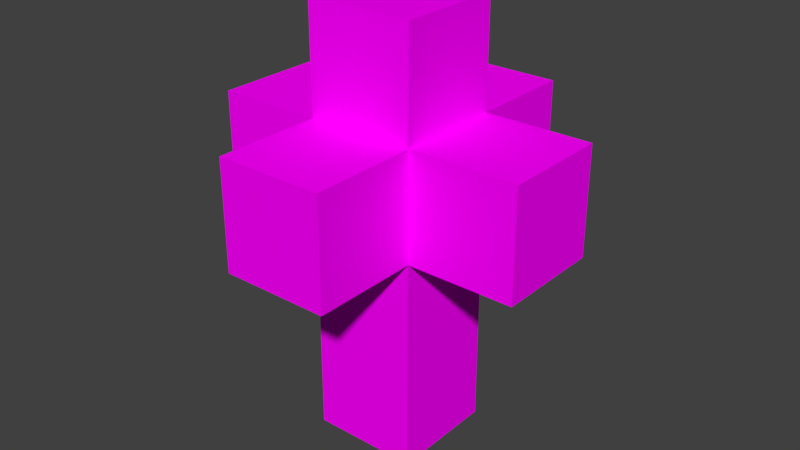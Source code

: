 # Source: Flower.blend  (saved by Blender 2.80.75; exported with 4.5.12 LTS)
import bpy
from mathutils import Matrix  # noqa: F401  (used for matrix-valued properties, if any)

bpy.ops.wm.read_factory_settings(use_empty=True)
scene = bpy.context.scene
scene.name = 'Scene'

# ---- images (referenced by path relative to the original .blend; pixels are not part of the script)
import os
ASSET_DIR = os.environ.get("B2B_ASSET_DIR", "")  # directory of the original .blend (textures are referenced by path, not embedded)
HERE = os.path.dirname(os.path.abspath(__file__))  # packed textures are extracted next to this script under _unpacked/

def load_image(name, relpath, width, height, colorspace="sRGB"):
    """Load a texture the original file referenced (path relative to the .blend, or extracted next to this script)."""
    p = next((c for c in (os.path.join(HERE, relpath), os.path.join(ASSET_DIR, relpath)) if relpath and os.path.exists(c)), "")
    if p:
        img = bpy.data.images.load(p, check_existing=True)
        img.name = name
    else:  # same state as the original file: an image datablock whose file is absent (Cycles renders it pink)
        img = bpy.data.images.new(name, width, height)
        img.source = "FILE"
        img.filepath = "//" + (relpath or name)
    img.colorspace_settings.name = colorspace
    return img
img_flower_png = load_image('Flower.png', 'Flower.png', 1024, 1024, 'sRGB')

# ---- materials (node trees are filled in below, after node groups)
mat_palette = bpy.data.materials.new('palette')
mat_palette.diffuse_color = (1.0, 1.0, 1.0, 1.0)
mat_palette.roughness = 1.0
mat_palette.specular_intensity = 0.0

# ---- material node trees
mat_palette.use_nodes = True; mat_palette.node_tree.nodes.clear()
_N = mat_palette.node_tree.nodes; _L = mat_palette.node_tree.links
n0 = _N.new('ShaderNodeOutputMaterial'); n0.name = 'Material Output'; n0.location = (300, 300)
n1 = _N.new('ShaderNodeBsdfPrincipled'); n1.name = 'Principled BSDF'; n1.location = (10, 300)
n1.distribution = 'GGX'
n1.subsurface_method = 'BURLEY'
n1.inputs[2].default_value = 1.0
n1.inputs[3].default_value = 1.45
n1.inputs[13].default_value = 0.0
n1.inputs[27].default_value = (0.0, 0.0, 0.0, 1.0)
n1.inputs[28].default_value = 1.0
n2 = _N.new('ShaderNodeTexImage'); n2.name = 'Image Texture'; n2.location = (-300, 600)
n2.image = img_flower_png
_L.new(n1.outputs[0], n0.inputs[0])
_L.new(n2.outputs[0], n1.inputs[0])
n0.is_active_output = True

# ---- world
world_world = bpy.data.worlds.new('World'); scene.world = world_world
world_world.color = (0.05088, 0.05088, 0.05088)
world_world.use_sun_shadow = False
world_world.sun_shadow_jitter_overblur = 0.0

# ---- meshes
me_flower = bpy.data.meshes.new('Flower')
me_flower.from_pydata([(-0.2, 0.3, 0.1), (-0.2, 0.2, -5.96e-08), (-0.2, 0.2, 0.1), (-0.2, 0.3, -5.96e-08), (-0.1, 0.2, 0.1), (-0.1, 0.0, -5.96e-08), (-0.1, 0.0, 0.1), (-0.1, 0.2, -5.96e-08), (-0.1, 0.3, 0.2), (-0.1, 0.2, 0.2), (-0.1, 0.3, 0.1), (-0.1, 0.3, -5.96e-08), (-0.1, 0.2, -0.1), (-0.1, 0.3, -0.1), (-0.1, 0.4, 0.1), (-0.1, 0.4, -5.96e-08), (-5.96e-08, 0.0, 0.1), (-5.96e-08, 0.0, -5.96e-08), (-5.96e-08, 0.2, 0.1), (-5.96e-08, 0.2, -5.96e-08), (-5.96e-08, 0.2, 0.2), (-5.96e-08, 0.3, 0.2), (-5.96e-08, 0.3, 0.1), (-5.96e-08, 0.2, -0.1), (-5.96e-08, 0.3, -5.96e-08), (-5.96e-08, 0.3, -0.1), (-5.96e-08, 0.4, 0.1), (-5.96e-08, 0.4, -5.96e-08), (0.1, 0.2, 0.1), (0.1, 0.2, -5.96e-08), (0.1, 0.3, 0.1), (0.1, 0.3, -5.96e-08), (-5.96e-08, 0.2, 0.2), (-0.1, 0.3, 0.2), (-0.1, 0.2, 0.2), (-5.96e-08, 0.3, 0.2), (-0.1, 0.2, 0.1), (-0.2, 0.3, 0.1), (-0.2, 0.2, 0.1), (-0.1, 0.3, 0.1), (-5.96e-08, 0.0, 0.1), (-0.1, 0.0, 0.1), (-5.96e-08, 0.2, 0.1), (-5.96e-08, 0.3, 0.1), (-0.1, 0.4, 0.1), (-5.96e-08, 0.4, 0.1), (0.1, 0.2, 0.1), (0.1, 0.3, 0.1), (-0.2, 0.2, -5.96e-08), (-0.2, 0.3, -5.96e-08), (-0.1, 0.2, -5.96e-08), (-0.1, 0.3, -5.96e-08), (-0.1, 0.0, -5.96e-08), (-5.96e-08, 0.0, -5.96e-08), (-5.96e-08, 0.2, -5.96e-08), (-0.1, 0.4, -5.96e-08), (-5.96e-08, 0.3, -5.96e-08), (-5.96e-08, 0.4, -5.96e-08), (0.1, 0.2, -5.96e-08), (0.1, 0.3, -5.96e-08), (-0.1, 0.2, -0.1), (-0.1, 0.3, -0.1), (-5.96e-08, 0.2, -0.1), (-5.96e-08, 0.3, -0.1), (-0.1, 0.0, -5.96e-08), (-5.96e-08, 0.0, 0.1), (-0.1, 0.0, 0.1), (-5.96e-08, 0.0, -5.96e-08), (-0.1, 0.2, 0.1), (-5.96e-08, 0.2, 0.2), (-0.1, 0.2, 0.2), (-5.96e-08, 0.2, 0.1), (-0.2, 0.2, -5.96e-08), (-0.2, 0.2, 0.1), (-0.1, 0.2, -5.96e-08), (-5.96e-08, 0.2, -5.96e-08), (0.1, 0.2, 0.1), (0.1, 0.2, -5.96e-08), (-0.1, 0.2, -0.1), (-5.96e-08, 0.2, -0.1), (-0.1, 0.3, 0.2), (-5.96e-08, 0.3, 0.2), (-0.1, 0.3, 0.1), (-5.96e-08, 0.3, 0.1), (-0.2, 0.3, 0.1), (-0.2, 0.3, -5.96e-08), (-0.1, 0.3, -5.96e-08), (0.1, 0.3, 0.1), (-5.96e-08, 0.3, -5.96e-08), (0.1, 0.3, -5.96e-08), (-0.1, 0.3, -0.1), (-5.96e-08, 0.3, -0.1), (-0.1, 0.4, 0.1), (-5.96e-08, 0.4, 0.1), (-0.1, 0.4, -5.96e-08), (-5.96e-08, 0.4, -5.96e-08)], [], [(0, 1, 2), (3, 1, 0), (4, 5, 6), (7, 5, 4), (8, 4, 9), (10, 4, 8), (11, 12, 7), (13, 12, 11), (14, 11, 10), (15, 11, 14), (16, 17, 18), (18, 17, 19), (20, 18, 21), (21, 18, 22), (19, 23, 24), (24, 23, 25), (22, 24, 26), (26, 24, 27), (28, 29, 30), (30, 29, 31), (32, 33, 34), (35, 33, 32), (36, 37, 38), (39, 37, 36), (40, 36, 41), (42, 36, 40), (43, 44, 39), (45, 44, 43), (46, 43, 42), (47, 43, 46), (48, 49, 50), (50, 49, 51), (52, 50, 53), (53, 50, 54), (51, 55, 56), (56, 55, 57), (54, 56, 58), (58, 56, 59), (60, 61, 62), (62, 61, 63), (64, 65, 66), (67, 65, 64), (68, 69, 70), (71, 69, 68), (72, 68, 73), (74, 68, 72), (75, 76, 71), (77, 76, 75), (78, 75, 74), (79, 75, 78), (80, 81, 82), (82, 81, 83), (84, 82, 85), (85, 82, 86), (83, 87, 88), (88, 87, 89), (86, 88, 90), (90, 88, 91), (92, 93, 94), (94, 93, 95)])
me_flower.polygons.foreach_set('use_smooth', [True] * 60)
_uv = me_flower.uv_layers.new(name='UVMap')
_uv.uv.foreach_set('vector', [0.584, 0.5, 0.584, 0.5, 0.584, 0.5, 0.584, 0.5, 0.584, 0.5, 0.584, 0.5, 0.584, 0.5, 0.584, 0.5, 0.584, 0.5, 0.584, 0.5, 0.584, 0.5, 0.584, 0.5, 0.584, 0.5, 0.584, 0.5, 0.584, 0.5, 0.584, 0.5, 0.584, 0.5, 0.584, 0.5, 0.584, 0.5, 0.584, 0.5, 0.584, 0.5, 0.584, 0.5, 0.584, 0.5, 0.584, 0.5, 0.4824, 0.5, 0.4824, 0.5, 0.4824, 0.5, 0.4824, 0.5, 0.4824, 0.5, 0.4824, 0.5, 0.584, 0.5, 0.584, 0.5, 0.584, 0.5, 0.584, 0.5, 0.584, 0.5, 0.584, 0.5, 0.584, 0.5, 0.584, 0.5, 0.584, 0.5, 0.584, 0.5, 0.584, 0.5, 0.584, 0.5, 0.584, 0.5, 0.584, 0.5, 0.584, 0.5, 0.584, 0.5, 0.584, 0.5, 0.584, 0.5, 0.4824, 0.5, 0.4824, 0.5, 0.4824, 0.5, 0.4824, 0.5, 0.4824, 0.5, 0.4824, 0.5, 0.584, 0.5, 0.584, 0.5, 0.584, 0.5, 0.584, 0.5, 0.584, 0.5, 0.584, 0.5, 0.584, 0.5, 0.584, 0.5, 0.584, 0.5, 0.584, 0.5, 0.584, 0.5, 0.584, 0.5, 0.584, 0.5, 0.584, 0.5, 0.584, 0.5, 0.584, 0.5, 0.584, 0.5, 0.584, 0.5, 0.584, 0.5, 0.584, 0.5, 0.584, 0.5, 0.584, 0.5, 0.584, 0.5, 0.584, 0.5, 0.4824, 0.5, 0.4824, 0.5, 0.4824, 0.5, 0.4824, 0.5, 0.4824, 0.5, 0.4824, 0.5, 0.584, 0.5, 0.584, 0.5, 0.584, 0.5, 0.584, 0.5, 0.584, 0.5, 0.584, 0.5, 0.584, 0.5, 0.584, 0.5, 0.584, 0.5, 0.584, 0.5, 0.584, 0.5, 0.584, 0.5, 0.584, 0.5, 0.584, 0.5, 0.584, 0.5, 0.584, 0.5, 0.584, 0.5, 0.584, 0.5, 0.4824, 0.5, 0.4824, 0.5, 0.4824, 0.5, 0.4824, 0.5, 0.4824, 0.5, 0.4824, 0.5, 0.584, 0.5, 0.584, 0.5, 0.584, 0.5, 0.584, 0.5, 0.584, 0.5, 0.584, 0.5, 0.584, 0.5, 0.584, 0.5, 0.584, 0.5, 0.584, 0.5, 0.584, 0.5, 0.584, 0.5, 0.584, 0.5, 0.584, 0.5, 0.584, 0.5, 0.584, 0.5, 0.584, 0.5, 0.584, 0.5, 0.584, 0.5, 0.584, 0.5, 0.584, 0.5, 0.584, 0.5, 0.584, 0.5, 0.584, 0.5, 0.584, 0.5, 0.584, 0.5, 0.584, 0.5, 0.584, 0.5, 0.584, 0.5, 0.584, 0.5, 0.584, 0.5, 0.584, 0.5, 0.584, 0.5, 0.584, 0.5, 0.584, 0.5, 0.584, 0.5, 0.584, 0.5, 0.584, 0.5, 0.584, 0.5, 0.584, 0.5, 0.584, 0.5, 0.584, 0.5, 0.584, 0.5, 0.584, 0.5, 0.584, 0.5, 0.584, 0.5, 0.584, 0.5, 0.584, 0.5, 0.584, 0.5, 0.584, 0.5, 0.584, 0.5, 0.584, 0.5, 0.584, 0.5, 0.584, 0.5, 0.584, 0.5, 0.584, 0.5, 0.584, 0.5, 0.584, 0.5, 0.584, 0.5, 0.584, 0.5, 0.584, 0.5, 0.584, 0.5, 0.584, 0.5, 0.584, 0.5, 0.584, 0.5, 0.584, 0.5, 0.4824, 0.5, 0.4824, 0.5, 0.4824, 0.5, 0.4824, 0.5, 0.4824, 0.5, 0.4824, 0.5])
me_flower.materials.append(mat_palette)
me_flower.use_remesh_preserve_volume = False
me_flower.use_remesh_preserve_attributes = False
me_flower.use_mirror_vertex_groups = False
me_flower.update()
me_flower.normals_split_custom_set([tuple(v) for v in zip(*[iter([-1.0, 0.0, 0.0, -1.0, 0.0, 0.0, -1.0, 0.0, 0.0, -1.0, 0.0, 0.0, -1.0, 0.0, 0.0, -1.0, 0.0, 0.0, -1.0, 0.0, 0.0, -1.0, 0.0, 0.0, -1.0, 0.0, 0.0, -1.0, 0.0, 0.0, -1.0, 0.0, 0.0, -1.0, 0.0, 0.0, -1.0, 0.0, 0.0, -1.0, 0.0, 0.0, -1.0, 0.0, 0.0, -1.0, 0.0, 0.0, -1.0, 0.0, 0.0, -1.0, 0.0, 0.0, -1.0, 0.0, 0.0, -1.0, 0.0, 0.0, -1.0, 0.0, 0.0, -1.0, 0.0, 0.0, -1.0, 0.0, 0.0, -1.0, 0.0, 0.0, -1.0, 0.0, 0.0, -1.0, 0.0, 0.0, -1.0, 0.0, 0.0, -1.0, 0.0, 0.0, -1.0, 0.0, 0.0, -1.0, 0.0, 0.0, 1.0, 0.0, 0.0, 1.0, 0.0, 0.0, 1.0, 0.0, 0.0, 1.0, 0.0, 0.0, 1.0, 0.0, 0.0, 1.0, 0.0, 0.0, 1.0, 0.0, 0.0, 1.0, 0.0, 0.0, 1.0, 0.0, 0.0, 1.0, 0.0, 0.0, 1.0, 0.0, 0.0, 1.0, 0.0, 0.0, 1.0, 0.0, 0.0, 1.0, 0.0, 0.0, 1.0, 0.0, 0.0, 1.0, 0.0, 0.0, 1.0, 0.0, 0.0, 1.0, 0.0, 0.0, 1.0, 0.0, 0.0, 1.0, 0.0, 0.0, 1.0, 0.0, 0.0, 1.0, 0.0, 0.0, 1.0, 0.0, 0.0, 1.0, 0.0, 0.0, 1.0, 0.0, 0.0, 1.0, 0.0, 0.0, 1.0, 0.0, 0.0, 1.0, 0.0, 0.0, 1.0, 0.0, 0.0, 1.0, 0.0, 0.0, 0.0, 0.0, 1.0, 0.0, 0.0, 1.0, 0.0, 0.0, 1.0, 0.0, 0.0, 1.0, 0.0, 0.0, 1.0, 0.0, 0.0, 1.0, 0.0, 0.0, 1.0, 0.0, 0.0, 1.0, 0.0, 0.0, 1.0, 0.0, 0.0, 1.0, 0.0, 0.0, 1.0, 0.0, 0.0, 1.0, 0.0, 0.0, 1.0, 0.0, 0.0, 1.0, 0.0, 0.0, 1.0, 0.0, 0.0, 1.0, 0.0, 0.0, 1.0, 0.0, 0.0, 1.0, 0.0, 0.0, 1.0, 0.0, 0.0, 1.0, 0.0, 0.0, 1.0, 0.0, 0.0, 1.0, 0.0, 0.0, 1.0, 0.0, 0.0, 1.0, 0.0, 0.0, 1.0, 0.0, 0.0, 1.0, 0.0, 0.0, 1.0, 0.0, 0.0, 1.0, 0.0, 0.0, 1.0, 0.0, 0.0, 1.0, 0.0, 0.0, -1.0, 0.0, 0.0, -1.0, 0.0, 0.0, -1.0, 0.0, 0.0, -1.0, 0.0, 0.0, -1.0, 0.0, 0.0, -1.0, 0.0, 0.0, -1.0, 0.0, 0.0, -1.0, 0.0, 0.0, -1.0, 0.0, 0.0, -1.0, 0.0, 0.0, -1.0, 0.0, 0.0, -1.0, 0.0, 0.0, -1.0, 0.0, 0.0, -1.0, 0.0, 0.0, -1.0, 0.0, 0.0, -1.0, 0.0, 0.0, -1.0, 0.0, 0.0, -1.0, 0.0, 0.0, -1.0, 0.0, 0.0, -1.0, 0.0, 0.0, -1.0, 0.0, 0.0, -1.0, 0.0, 0.0, -1.0, 0.0, 0.0, -1.0, 0.0, 0.0, -1.0, 0.0, 0.0, -1.0, 0.0, 0.0, -1.0, 0.0, 0.0, -1.0, 0.0, 0.0, -1.0, 0.0, 0.0, -1.0, 0.0, -1.0, 0.0, 0.0, -1.0, 0.0, 0.0, -1.0, 0.0, 0.0, -1.0, 0.0, 0.0, -1.0, 0.0, 0.0, -1.0, 0.0, 0.0, -1.0, 0.0, 0.0, -1.0, 0.0, 0.0, -1.0, 0.0, 0.0, -1.0, 0.0, 0.0, -1.0, 0.0, 0.0, -1.0, 0.0, 0.0, -1.0, 0.0, 0.0, -1.0, 0.0, 0.0, -1.0, 0.0, 0.0, -1.0, 0.0, 0.0, -1.0, 0.0, 0.0, -1.0, 0.0, 0.0, -1.0, 0.0, 0.0, -1.0, 0.0, 0.0, -1.0, 0.0, 0.0, -1.0, 0.0, 0.0, -1.0, 0.0, 0.0, -1.0, 0.0, 0.0, -1.0, 0.0, 0.0, -1.0, 0.0, 0.0, -1.0, 0.0, 0.0, -1.0, 0.0, 0.0, -1.0, 0.0, 0.0, -1.0, 0.0, 0.0, 1.0, 0.0, 0.0, 1.0, 0.0, 0.0, 1.0, 0.0, 0.0, 1.0, 0.0, 0.0, 1.0, 0.0, 0.0, 1.0, 0.0, 0.0, 1.0, 0.0, 0.0, 1.0, 0.0, 0.0, 1.0, 0.0, 0.0, 1.0, 0.0, 0.0, 1.0, 0.0, 0.0, 1.0, 0.0, 0.0, 1.0, 0.0, 0.0, 1.0, 0.0, 0.0, 1.0, 0.0, 0.0, 1.0, 0.0, 0.0, 1.0, 0.0, 0.0, 1.0, 0.0, 0.0, 1.0, 0.0, 0.0, 1.0, 0.0, 0.0, 1.0, 0.0, 0.0, 1.0, 0.0, 0.0, 1.0, 0.0, 0.0, 1.0, 0.0, 0.0, 1.0, 0.0, 0.0, 1.0, 0.0, 0.0, 1.0, 0.0, 0.0, 1.0, 0.0, 0.0, 1.0, 0.0, 0.0, 1.0, 0.0])] * 3)])

# ---- objects
ob_flower = bpy.data.objects.new('Flower', me_flower)

# ---- transforms, parenting, visibility, modifiers, constraints
ob_flower.location = (0.0, 0.0, 0.0)
ob_flower.rotation_euler = (1.571, -0.0, 0.0)
ob_flower.lineart.crease_threshold = 0.0

# ---- collection membership
scene.collection.objects.link(ob_flower)

# ---- scene / render settings (as saved in the file)
scene.frame_start = 1; scene.frame_end = 250; scene.frame_set(1)
scene.render.engine = 'CYCLES'
scene.render.resolution_percentage = 50
scene.render.dither_intensity = 0.0
scene.cycles.use_denoising = False
scene.cycles.samples = 128
scene.cycles.sampling_pattern = 'TABULATED_SOBOL'
scene.cycles.use_adaptive_sampling = False
scene.cycles.use_light_tree = False
scene.view_settings.view_transform = 'Standard'
bpy.context.view_layer.update()

# ---- added for rendering (the .blend has no active camera and no usable light): camera, sun
cam_auto = bpy.data.cameras.new('AutoCamera')
cam_auto.lens = 50.0
cam_auto.sensor_width = 36.0
cam_auto.clip_end = 1000.0
ob_auto_camera = bpy.data.objects.new('AutoCamera', cam_auto)
scene.collection.objects.link(ob_auto_camera)
ob_auto_camera.location = (0.489494, -0.697393, 0.631595)
ob_auto_camera.rotation_euler = (1.09748, -7.21219e-08, 0.694738)
scene.camera = ob_auto_camera
light_auto_sun = bpy.data.lights.new('AutoSun', 'SUN')
light_auto_sun.energy = 3.0
light_auto_sun.angle = 0.0523599
ob_auto_sun = bpy.data.objects.new('AutoSun', light_auto_sun)
scene.collection.objects.link(ob_auto_sun)
ob_auto_sun.rotation_euler = (0.872665, 0.174533, 0.523599)
bpy.context.view_layer.update()
